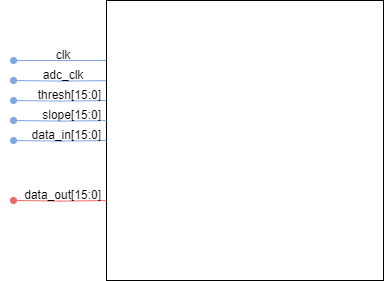

The diagram above was exported from draw.io. Its source (the exported page's mxGraphModel, read from the mxfile embedded in the PNG):
<mxGraphModel dx="446" dy="262" grid="1" gridSize="10" guides="1" tooltips="1" connect="1" arrows="1" fold="1" page="1" pageScale="1" pageWidth="850" pageHeight="1100" math="0" shadow="0">
  <root>
    <mxCell id="0" />
    <mxCell id="1" parent="0" />
    <mxCell id="_hdrw2pxhjaAS9uZ2DYu-3" style="edgeStyle=orthogonalEdgeStyle;rounded=0;orthogonalLoop=1;jettySize=auto;html=1;exitX=0;exitY=0.25;exitDx=0;exitDy=0;endArrow=oval;endFill=1;strokeColor=#7EA6E0;" edge="1" parent="1">
      <mxGeometry relative="1" as="geometry">
        <mxPoint x="80" y="200" as="targetPoint" />
        <mxPoint x="173" y="200" as="sourcePoint" />
      </mxGeometry>
    </mxCell>
    <mxCell id="_hdrw2pxhjaAS9uZ2DYu-4" style="edgeStyle=orthogonalEdgeStyle;rounded=0;orthogonalLoop=1;jettySize=auto;html=1;exitX=0;exitY=0.25;exitDx=0;exitDy=0;endArrow=oval;endFill=1;strokeColor=#7EA6E0;" edge="1" parent="1">
      <mxGeometry relative="1" as="geometry">
        <mxPoint x="80" y="220.00476190476192" as="targetPoint" />
        <mxPoint x="173" y="220.09999999999988" as="sourcePoint" />
      </mxGeometry>
    </mxCell>
    <mxCell id="_hdrw2pxhjaAS9uZ2DYu-6" style="edgeStyle=orthogonalEdgeStyle;rounded=0;orthogonalLoop=1;jettySize=auto;html=1;exitX=0;exitY=0.25;exitDx=0;exitDy=0;endArrow=oval;endFill=1;strokeColor=#7EA6E0;" edge="1" parent="1">
      <mxGeometry relative="1" as="geometry">
        <mxPoint x="80" y="240.00476190476192" as="targetPoint" />
        <mxPoint x="173" y="240.09999999999988" as="sourcePoint" />
      </mxGeometry>
    </mxCell>
    <mxCell id="_hdrw2pxhjaAS9uZ2DYu-1" value="" style="rounded=0;whiteSpace=wrap;html=1;" vertex="1" parent="1">
      <mxGeometry x="173" y="140" width="277" height="280" as="geometry" />
    </mxCell>
    <mxCell id="_hdrw2pxhjaAS9uZ2DYu-2" value="clk" style="text;html=1;strokeColor=none;fillColor=none;align=center;verticalAlign=middle;whiteSpace=wrap;rounded=0;" vertex="1" parent="1">
      <mxGeometry x="100" y="180" width="60" height="30" as="geometry" />
    </mxCell>
    <mxCell id="_hdrw2pxhjaAS9uZ2DYu-5" value="adc_clk" style="text;html=1;strokeColor=none;fillColor=none;align=center;verticalAlign=middle;whiteSpace=wrap;rounded=0;" vertex="1" parent="1">
      <mxGeometry x="100" y="200" width="60" height="30" as="geometry" />
    </mxCell>
    <mxCell id="_hdrw2pxhjaAS9uZ2DYu-7" value="thresh[15:0]" style="text;html=1;strokeColor=none;fillColor=none;align=right;verticalAlign=middle;whiteSpace=wrap;rounded=0;" vertex="1" parent="1">
      <mxGeometry x="90" y="220" width="80" height="30" as="geometry" />
    </mxCell>
    <mxCell id="_hdrw2pxhjaAS9uZ2DYu-8" style="edgeStyle=orthogonalEdgeStyle;rounded=0;orthogonalLoop=1;jettySize=auto;html=1;exitX=0;exitY=0.25;exitDx=0;exitDy=0;endArrow=oval;endFill=1;strokeColor=#7EA6E0;" edge="1" parent="1">
      <mxGeometry relative="1" as="geometry">
        <mxPoint x="80" y="260.00476190476195" as="targetPoint" />
        <mxPoint x="173" y="260.0999999999999" as="sourcePoint" />
      </mxGeometry>
    </mxCell>
    <mxCell id="_hdrw2pxhjaAS9uZ2DYu-9" value="slope[15:0]" style="text;html=1;strokeColor=none;fillColor=none;align=right;verticalAlign=middle;whiteSpace=wrap;rounded=0;" vertex="1" parent="1">
      <mxGeometry x="90" y="240" width="80" height="30" as="geometry" />
    </mxCell>
    <mxCell id="_hdrw2pxhjaAS9uZ2DYu-10" style="edgeStyle=orthogonalEdgeStyle;rounded=0;orthogonalLoop=1;jettySize=auto;html=1;exitX=0;exitY=0.25;exitDx=0;exitDy=0;endArrow=oval;endFill=1;strokeColor=#EA6B66;" edge="1" parent="1">
      <mxGeometry relative="1" as="geometry">
        <mxPoint x="80" y="340.00476190476195" as="targetPoint" />
        <mxPoint x="173" y="340.0999999999999" as="sourcePoint" />
      </mxGeometry>
    </mxCell>
    <mxCell id="_hdrw2pxhjaAS9uZ2DYu-11" value="data_out[15:0]" style="text;html=1;strokeColor=none;fillColor=none;align=right;verticalAlign=middle;whiteSpace=wrap;rounded=0;" vertex="1" parent="1">
      <mxGeometry x="67" y="320" width="103" height="30" as="geometry" />
    </mxCell>
    <mxCell id="_hdrw2pxhjaAS9uZ2DYu-13" style="edgeStyle=orthogonalEdgeStyle;rounded=0;orthogonalLoop=1;jettySize=auto;html=1;exitX=0;exitY=0.25;exitDx=0;exitDy=0;endArrow=oval;endFill=1;strokeColor=#7EA6E0;" edge="1" parent="1">
      <mxGeometry relative="1" as="geometry">
        <mxPoint x="80" y="280.00476190476195" as="targetPoint" />
        <mxPoint x="173" y="280.0999999999999" as="sourcePoint" />
      </mxGeometry>
    </mxCell>
    <mxCell id="_hdrw2pxhjaAS9uZ2DYu-14" value="data_in[15:0]" style="text;html=1;strokeColor=none;fillColor=none;align=right;verticalAlign=middle;whiteSpace=wrap;rounded=0;" vertex="1" parent="1">
      <mxGeometry x="90" y="260" width="80" height="30" as="geometry" />
    </mxCell>
  </root>
</mxGraphModel>